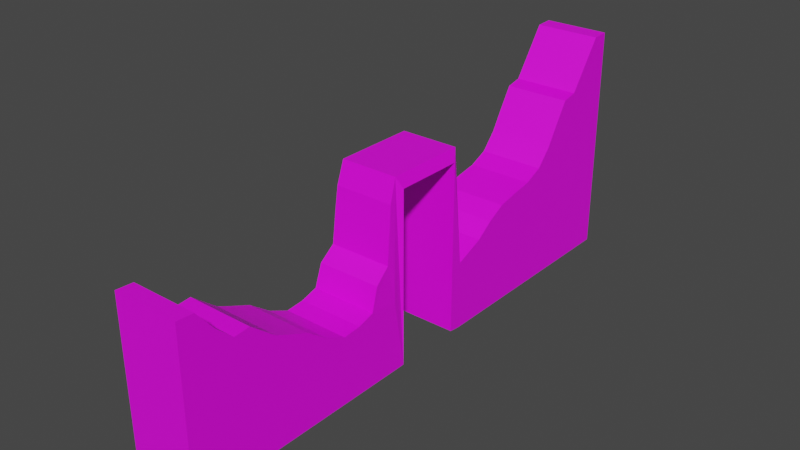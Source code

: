 # Source: ruin_doorway.blend  (saved by Blender 2.91.10; exported with 4.5.12 LTS)
import bpy
from mathutils import Matrix  # noqa: F401  (used for matrix-valued properties, if any)

bpy.ops.wm.read_factory_settings(use_empty=True)
scene = bpy.context.scene
scene.name = 'Scene'

# ---- collections
col_collection = bpy.data.collections.new('Collection'); scene.collection.children.link(col_collection)

# ---- images (referenced by path relative to the original .blend; pixels are not part of the script)
import os
ASSET_DIR = os.environ.get("B2B_ASSET_DIR", "")  # directory of the original .blend (textures are referenced by path, not embedded)
HERE = os.path.dirname(os.path.abspath(__file__))  # packed textures are extracted next to this script under _unpacked/

def load_image(name, relpath, width, height, colorspace="sRGB"):
    """Load a texture the original file referenced (path relative to the .blend, or extracted next to this script)."""
    p = next((c for c in (os.path.join(HERE, relpath), os.path.join(ASSET_DIR, relpath)) if relpath and os.path.exists(c)), "")
    if p:
        img = bpy.data.images.load(p, check_existing=True)
        img.name = name
    else:  # same state as the original file: an image datablock whose file is absent (Cycles renders it pink)
        img = bpy.data.images.new(name, width, height)
        img.source = "FILE"
        img.filepath = "//" + (relpath or name)
    img.colorspace_settings.name = colorspace
    return img
img_stone_texture_jpg = load_image('stone_texture.jpg', 'stone_texture.jpg', 1024, 1024, 'sRGB')

# ---- materials (node trees are filled in below, after node groups)
mat_stone = bpy.data.materials.new('Stone')
mat_stone.use_transparent_shadow = False

# ---- material node trees
mat_stone.use_nodes = True; mat_stone.node_tree.nodes.clear()
_N = mat_stone.node_tree.nodes; _L = mat_stone.node_tree.links
n0 = _N.new('ShaderNodeBsdfPrincipled'); n0.name = 'Principled BSDF'; n0.location = (10, 300)
n0.distribution = 'GGX'
n0.subsurface_method = 'BURLEY'
n0.inputs[3].default_value = 1.45
n0.inputs[27].default_value = (0.0, 0.0, 0.0, 1.0)
n0.inputs[28].default_value = 1.0
n1 = _N.new('ShaderNodeOutputMaterial'); n1.name = 'Material Output'; n1.location = (300, 300)
n2 = _N.new('ShaderNodeTexImage'); n2.name = 'Image Texture'; n2.location = (-280, 276)
n2.image = img_stone_texture_jpg
_L.new(n0.outputs[0], n1.inputs[0])
_L.new(n2.outputs[0], n0.inputs[0])
n1.is_active_output = True

# ---- world
world_world = bpy.data.worlds.new('World'); scene.world = world_world
world_world.use_nodes = True; world_world.node_tree.nodes.clear()
_N = world_world.node_tree.nodes; _L = world_world.node_tree.links
n0 = _N.new('ShaderNodeOutputWorld'); n0.name = 'World Output'; n0.location = (300, 300)
n1 = _N.new('ShaderNodeBackground'); n1.name = 'Background'; n1.location = (10, 300)
n1.inputs[0].default_value = (0.05088, 0.05088, 0.05088, 1.0)
_L.new(n1.outputs[0], n0.inputs[0])
n0.is_active_output = True
world_world.color = (0.05088, 0.05088, 0.05088)
world_world.use_sun_shadow = False
world_world.sun_shadow_jitter_overblur = 0.0

# ---- meshes
me_cube = bpy.data.meshes.new('Cube')
me_cube.from_pydata([(0.569, 2.435, 1.037), (0.569, 2.435, -0.9626), (0.569, 0.4348, -0.3626), (0.569, 0.4348, -0.9626), (-0.5692, 2.435, 1.037), (-0.5692, 2.435, -0.9626), (-0.5692, 0.4348, -0.3626), (-0.5692, 0.4348, -0.9626), (-0.5692, 0.6851, -0.2574), (0.569, 0.6851, -0.2574), (-0.5692, 0.8309, -0.1495), (-0.5692, 0.9874, -0.063), (-0.5692, 1.168, -0.02434), (-0.5692, 1.351, 0.009055), (-0.5692, 1.514, 0.08213), (-0.5692, 1.643, 0.2249), (-0.5692, 1.751, 0.4073), (-0.5692, 1.862, 0.5844), (-0.5692, 1.997, 0.6135), (-0.5692, 2.143, 0.8216), (-0.5692, 2.289, 1.03), (0.569, 2.289, 1.03), (0.569, 2.143, 0.8216), (0.569, 1.997, 0.6135), (0.569, 1.862, 0.5844), (0.569, 1.751, 0.4073), (0.569, 1.643, 0.2249), (0.569, 1.514, 0.08213), (0.569, 1.351, 0.009055), (0.569, 1.168, -0.02434), (0.569, 0.9874, -0.063), (0.569, 0.8309, -0.1495), (-0.5692, -2.365, 0.4374), (-0.5692, -2.365, -0.9626), (-0.5692, -0.3652, -0.3626), (-0.5692, -0.3652, -0.9626), (0.569, -2.365, 0.4374), (0.569, -2.365, -0.9626), (0.569, -0.3652, -0.3626), (0.569, -0.3652, -0.9626), (0.569, -0.6155, -0.3324), (-0.5692, -0.6155, -0.3324), (0.569, -0.7614, -0.3763), (0.569, -0.9179, -0.39), (0.569, -1.098, -0.3077), (0.569, -1.281, -0.1733), (0.569, -1.445, -0.1051), (0.569, -1.573, -0.04848), (0.569, -1.682, 0.0377), (0.569, -1.793, 0.1266), (0.569, -1.928, 0.1146), (0.569, -2.074, 0.2495), (0.569, -2.219, 0.4295), (-0.5692, -2.219, 0.4295), (-0.5692, -2.074, 0.2495), (-0.5692, -1.928, 0.1146), (-0.5692, -1.793, 0.1266), (-0.5692, -1.682, 0.0377), (-0.5692, -1.573, -0.04848), (-0.5692, -1.445, -0.1051), (-0.5692, -1.281, -0.1733), (-0.5692, -1.098, -0.3077), (-0.5692, -0.9179, -0.39), (-0.5692, -0.7614, -0.3763), (-0.4974, -0.3148, 0.6374), (0.4972, -0.3148, 0.6374), (-0.4974, 0.3843, 0.6374), (0.4972, 0.3843, 0.6374), (-0.5692, 0.4348, -0.3626), (0.569, 0.4348, -0.3626), (-0.5692, -0.2652, 0.5374), (0.569, -0.2652, 0.5374), (-0.5692, 0.3348, 0.5374), (0.569, 0.3348, 0.5374), (-0.5673, 0.3341, -0.9508), (0.5708, 0.3341, -0.9508), (-0.5673, -0.2659, -0.9608), (0.5708, -0.2659, -0.9608), (-0.5549, -0.5557, -0.1394), (-0.5405, -0.4266, -0.02933), (-0.5261, -0.3974, 0.2486), (-0.5118, -0.3752, 0.4425), (0.5547, -0.5557, -0.1394), (0.5403, -0.4266, -0.02933), (0.526, -0.3974, 0.2486), (0.5116, -0.3752, 0.4425)], [], [(31, 10, 8, 9), (3, 2, 6, 7), (7, 6, 8, 10, 11, 12, 13, 14, 15, 16, 17, 18, 19, 20, 4, 5), (5, 1, 3, 7), (1, 0, 21, 22, 23, 24, 25, 26, 27, 28, 29, 30, 31, 9, 2, 3), (5, 4, 0, 1), (9, 8, 6, 2), (0, 4, 20, 21), (21, 20, 19, 22), (22, 19, 18, 23), (23, 18, 17, 24), (24, 17, 16, 25), (25, 16, 15, 26), (26, 15, 14, 27), (27, 14, 13, 28), (28, 13, 12, 29), (29, 12, 11, 30), (30, 11, 10, 31), (63, 42, 40, 41), (35, 34, 38, 39), (39, 38, 40, 42, 43, 44, 45, 46, 47, 48, 49, 50, 51, 52, 36, 37), (37, 33, 35, 39), (33, 32, 53, 54, 55, 56, 57, 58, 59, 60, 61, 62, 63, 41, 34, 35), (37, 36, 32, 33), (41, 34, 38, 40), (32, 36, 52, 53), (53, 52, 51, 54), (54, 51, 50, 55), (55, 50, 49, 56), (56, 49, 48, 57), (57, 48, 47, 58), (58, 47, 46, 59), (59, 46, 45, 60), (60, 45, 44, 61), (61, 44, 43, 62), (62, 43, 42, 63), (34, 38, 65, 64), (65, 71, 73, 67), (66, 67, 69, 68), (70, 72, 73, 71), (64, 65, 71, 70), (66, 72, 70, 64), (67, 73, 72, 66), (73, 72, 74, 75), (70, 71, 77, 76), (39, 35, 76, 77), (75, 74, 7, 3), (64, 65, 67, 66), (39, 77, 71, 65, 38), (67, 73, 75, 3, 69), (68, 7, 74, 72, 66), (41, 78, 79, 80, 81, 64, 70, 76, 35, 34), (81, 85, 65, 64), (65, 85, 84, 83, 82, 40, 38), (41, 40, 82, 78), (78, 82, 83, 79), (79, 83, 84, 80), (80, 84, 85, 81)])
_uv = me_cube.uv_layers.new(name='UVMap')
_uv.uv.foreach_set('vector', [0.5788, 0.8709, 0.5788, 0.7067, 0.5566, 0.7067, 0.5566, 0.8709, 0.8969, 0.395, 0.9804, 0.395, 0.9804, 0.2308, 0.8969, 0.2308, 0.06878, 0.2137, 0.06878, 0.4186, 0.1542, 0.4545, 0.204, 0.4913, 0.2575, 0.5208, 0.3191, 0.534, 0.3816, 0.5453, 0.4373, 0.5703, 0.4811, 0.619, 0.5182, 0.6813, 0.5562, 0.7417, 0.6023, 0.7517, 0.6521, 0.8227, 0.7019, 0.8937, 0.7517, 0.8963, 0.7517, 0.2134, 0.6839, 0.4038, 0.5197, 0.4038, 0.5197, 0.6921, 0.6839, 0.6921, 0.04733, 0.1578, 0.04733, 0.9383, 0.1042, 0.9353, 0.1612, 0.8541, 0.2181, 0.7729, 0.2708, 0.7615, 0.3142, 0.6924, 0.3566, 0.6212, 0.4067, 0.5655, 0.4705, 0.537, 0.5419, 0.524, 0.6124, 0.5089, 0.6735, 0.4751, 0.7304, 0.433, 0.8281, 0.392, 0.8281, 0.1578, 0.2836, 0.09007, 0.2836, 0.8277, 0.7033, 0.8277, 0.7033, 0.09007, 0.5566, 0.8709, 0.5566, 0.7067, 0.5194, 0.7067, 0.5194, 0.8709, 0.2218, 0.7323, 0.2218, 0.5681, 0.2007, 0.5681, 0.2007, 0.7323, 0.3952, 0.8358, 0.3952, 1.0, 0.4297, 1.0, 0.4297, 0.8358, 0.4297, 0.8358, 0.4297, 1.0, 0.4641, 1.0, 0.4641, 0.8358, 0.23, 0.5681, 0.23, 0.4039, 0.2102, 0.4039, 0.2102, 0.5681, 0.9977, 0.1642, 0.9977, 0.0, 0.9689, 0.0, 0.9689, 0.1642, 0.9689, 0.1642, 0.9689, 0.0, 0.9394, 0.0, 0.9394, 0.1642, 0.9394, 0.1642, 0.9394, 0.0, 0.9147, 0.0, 0.9147, 0.1642, 0.6797, 0.8709, 0.6797, 0.7067, 0.6554, 0.7067, 0.6554, 0.8709, 0.6554, 0.8709, 0.6554, 0.7067, 0.6287, 0.7067, 0.6287, 0.8709, 0.6287, 0.8709, 0.6287, 0.7067, 0.6023, 0.7067, 0.6023, 0.8709, 0.6023, 0.8709, 0.6023, 0.7067, 0.5788, 0.7067, 0.5788, 0.8709, 0.1642, 0.8687, 0.0, 0.8687, 0.0, 0.8902, 0.1642, 0.8902, 0.9346, 0.568, 0.8481, 0.568, 0.8481, 0.7322, 0.9346, 0.7322, 0.1033, 0.2148, 0.1033, 0.4758, 0.2122, 0.4889, 0.2757, 0.4698, 0.3438, 0.4639, 0.4223, 0.4997, 0.502, 0.5581, 0.573, 0.5877, 0.6288, 0.6124, 0.6761, 0.6499, 0.7245, 0.6885, 0.7833, 0.6833, 0.8467, 0.742, 0.9101, 0.8203, 0.9736, 0.8237, 0.9736, 0.2148, 0.0002628, 0.7066, 0.1645, 0.7066, 0.1645, 0.4182, 0.0002629, 0.4182, 0.156, 0.2167, 0.156, 0.7316, 0.2096, 0.7287, 0.2632, 0.6625, 0.3168, 0.6128, 0.3665, 0.6172, 0.4074, 0.5845, 0.4473, 0.5528, 0.4945, 0.5319, 0.5545, 0.5068, 0.6218, 0.4574, 0.6882, 0.4271, 0.7457, 0.4321, 0.7994, 0.4482, 0.8914, 0.4371, 0.8914, 0.2164, 0.6705, 0.701, 0.6705, 0.2027, 0.2508, 0.2027, 0.2508, 0.701, 0.2007, 0.5681, 0.1645, 0.5681, 0.1645, 0.7323, 0.2007, 0.7323, 0.5166, 0.8565, 0.5166, 0.6923, 0.4957, 0.6923, 0.4957, 0.8565, 0.2102, 0.5681, 0.2102, 0.4039, 0.1841, 0.4039, 0.1841, 0.5681, 0.1841, 0.5681, 0.1841, 0.4039, 0.1645, 0.4039, 0.1645, 0.5681, 0.1642, 0.7066, 0.0, 0.7066, 0.0, 0.7262, 0.1642, 0.7262, 0.1642, 0.7262, 0.0, 0.7262, 0.0, 0.7411, 0.1642, 0.7411, 0.1642, 0.7411, 0.0, 0.7411, 0.0, 0.7558, 0.1642, 0.7558, 0.1642, 0.7558, 0.0, 0.7558, 0.0, 0.7736, 0.1642, 0.7736, 0.1642, 0.7736, 0.0, 0.7736, 0.0, 0.7963, 0.1642, 0.7963, 0.1642, 0.7963, 0.0, 0.7963, 0.0, 0.8211, 0.1642, 0.8211, 0.1642, 0.8211, 0.0, 0.8211, 0.0, 0.8461, 0.1642, 0.8461, 0.1642, 0.8461, 0.0, 0.8461, 0.0, 0.8687, 0.1642, 0.8687, 0.7557, 0.2308, 0.7557, 0.395, 0.8969, 0.3846, 0.8969, 0.2412, 0.231, 0.2958, 0.2163, 0.3029, 0.2163, 0.3895, 0.231, 0.3966, 0.9924, 0.5576, 0.9924, 0.4142, 0.8481, 0.4038, 0.8481, 0.568, 0.8481, 0.8964, 0.9346, 0.8964, 0.9346, 0.7322, 0.8481, 0.7322, 0.9043, 0.0, 0.7608, 0.0001745, 0.7505, 0.01467, 0.9147, 0.01447, 0.462, 0.007033, 0.4474, 0.01442, 0.4474, 0.101, 0.462, 0.1079, 0.9924, 0.4142, 0.978, 0.4038, 0.978, 0.568, 0.9924, 0.5576, 0.8481, 0.6925, 0.6839, 0.6923, 0.6839, 0.8995, 0.8481, 0.8997, 0.9147, 0.01447, 0.7505, 0.01467, 0.7505, 0.2308, 0.9147, 0.2306, 0.0002629, 0.4182, 0.1645, 0.4182, 0.1642, 0.4039, 0.0, 0.4039, 0.5194, 0.7067, 0.6836, 0.7067, 0.6839, 0.6921, 0.5197, 0.6921, 0.3952, 0.6923, 0.3952, 0.8358, 0.4957, 0.8358, 0.4957, 0.6923, 0.0, 0.2885, 0.0002522, 0.3029, 0.2163, 0.3029, 0.231, 0.2958, 0.08653, 0.2885, 0.231, 0.3966, 0.2163, 0.3895, 0.001694, 0.3894, 0.0, 0.4039, 0.08653, 0.4039, 0.3176, 0.0, 0.231, 0.0, 0.2327, 0.01451, 0.4474, 0.01442, 0.462, 0.007033, 0.322, 0.1515, 0.3498, 0.1428, 0.3657, 0.1241, 0.4059, 0.1199, 0.4339, 0.1166, 0.462, 0.1079, 0.4474, 0.101, 0.2313, 0.101, 0.2311, 0.1154, 0.3176, 0.1154, 0.8674, 0.2391, 0.8674, 0.3867, 0.8969, 0.3846, 0.8969, 0.2412, 0.231, 0.2958, 0.2028, 0.2871, 0.1748, 0.2839, 0.1347, 0.2797, 0.1188, 0.261, 0.09087, 0.2524, 0.08653, 0.2885, 0.7505, 0.2308, 0.7505, 0.395, 0.7796, 0.3929, 0.7796, 0.2329, 0.7796, 0.2329, 0.7796, 0.3929, 0.7998, 0.3909, 0.7998, 0.2349, 0.7998, 0.2349, 0.7998, 0.3909, 0.8396, 0.3888, 0.8396, 0.237, 0.8396, 0.237, 0.8396, 0.3888, 0.8674, 0.3867, 0.8674, 0.2391])
me_cube.materials.append(mat_stone)
me_cube.use_remesh_preserve_volume = False
me_cube.use_remesh_preserve_attributes = False
me_cube.use_mirror_vertex_groups = False
me_cube.update()

# ---- objects
ob_cube = bpy.data.objects.new('Cube', me_cube)

# ---- transforms, parenting, visibility, modifiers, constraints
ob_cube.location = (4.23e-05, -0.02191, 0.9626)
ob_cube.scale = (0.5, 1.0, 1.0)
ob_cube.lock_rotations_4d = False
ob_cube.empty_display_type = 'ARROWS'
ob_cube.lineart.crease_threshold = 0.0

# ---- collection membership
col_collection.objects.link(ob_cube)

# ---- scene / render settings (as saved in the file)
scene.frame_start = 1; scene.frame_end = 250; scene.frame_set(1)
scene.render.engine = 'BLENDER_EEVEE_NEXT'
scene.cycles.use_denoising = False
scene.cycles.samples = 128
scene.cycles.sampling_pattern = 'TABULATED_SOBOL'
scene.cycles.use_adaptive_sampling = False
scene.cycles.use_light_tree = False
scene.view_settings.view_transform = 'Filmic'
bpy.context.view_layer.update()

# ---- added for rendering (the .blend has no active camera and no usable light): camera, sun
cam_auto = bpy.data.cameras.new('AutoCamera')
cam_auto.lens = 50.0
cam_auto.sensor_width = 36.0
cam_auto.clip_end = 1000.0
ob_auto_camera = bpy.data.objects.new('AutoCamera', cam_auto)
scene.collection.objects.link(ob_auto_camera)
ob_auto_camera.location = (4.84044, -5.79512, 4.87199)
ob_auto_camera.rotation_euler = (1.09748, -7.21219e-08, 0.694738)
scene.camera = ob_auto_camera
light_auto_sun = bpy.data.lights.new('AutoSun', 'SUN')
light_auto_sun.energy = 3.0
light_auto_sun.angle = 0.0523599
ob_auto_sun = bpy.data.objects.new('AutoSun', light_auto_sun)
scene.collection.objects.link(ob_auto_sun)
ob_auto_sun.rotation_euler = (0.872665, 0.174533, 0.523599)
bpy.context.view_layer.update()
